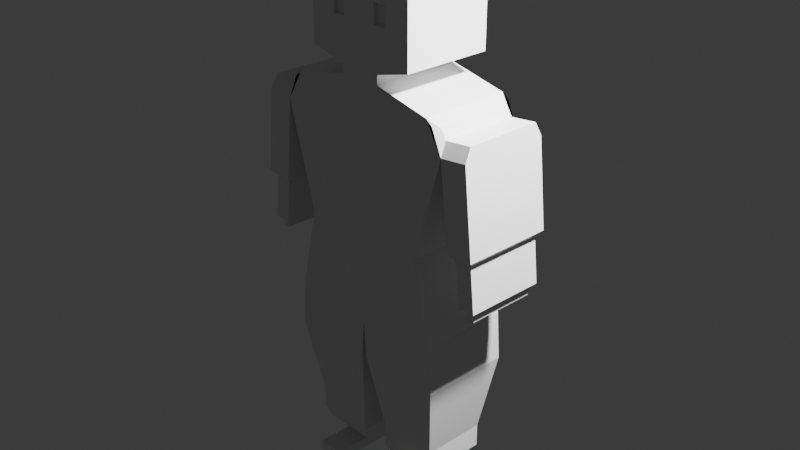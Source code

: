 # Source: Model_Player_1.blend  (saved by Blender 4.3.34; exported with 4.5.12 LTS)
import bpy
from mathutils import Matrix  # noqa: F401  (used for matrix-valued properties, if any)

bpy.ops.wm.read_factory_settings(use_empty=True)
scene = bpy.context.scene
scene.name = 'Scene'

# ---- collections
col_collection = bpy.data.collections.new('Collection'); scene.collection.children.link(col_collection)

# ---- materials (node trees are filled in below, after node groups)
mat_material = bpy.data.materials.new('Material')
mat_material.alpha_threshold = 0.0
mat_material.roughness = 0.5
mat_material.line_color = (0.0, 0.0, 0.0, 1.0)

# ---- material node trees
mat_material.use_nodes = True; mat_material.node_tree.nodes.clear()
_N = mat_material.node_tree.nodes; _L = mat_material.node_tree.links
n0 = _N.new('ShaderNodeOutputMaterial'); n0.name = 'Material Output'; n0.location = (300, 300)
n1 = _N.new('ShaderNodeBsdfPrincipled'); n1.name = 'Principled BSDF'; n1.location = (10, 300)
n1.inputs[3].default_value = 1.45
_L.new(n1.outputs[0], n0.inputs[0])
n0.is_active_output = True

# ---- world
world_world = bpy.data.worlds.new('World'); scene.world = world_world
world_world.use_nodes = True; world_world.node_tree.nodes.clear()
_N = world_world.node_tree.nodes; _L = world_world.node_tree.links
n0 = _N.new('ShaderNodeOutputWorld'); n0.name = 'World Output'; n0.location = (300, 300)
n1 = _N.new('ShaderNodeBackground'); n1.name = 'Background'; n1.location = (10, 300)
n1.inputs[0].default_value = (0.05088, 0.05088, 0.05088, 1.0)
_L.new(n1.outputs[0], n0.inputs[0])
n0.is_active_output = True
world_world.color = (0.05088, 0.05088, 0.05088)
world_world.sun_shadow_jitter_overblur = 0.0

# ---- cameras
cam_camera = bpy.data.cameras.new('Camera')
cam_camera.clip_end = 100.0
cam_camera.ortho_scale = 7.314

# ---- lights
light_light = bpy.data.lights.new('Light', 'POINT')
light_light.energy = 1000.0
light_light.shadow_soft_size = 0.1

# ---- meshes
me_cube = bpy.data.meshes.new('Cube')
me_cube.from_pydata([(0.0, 0.5, 1.4), (0.0, 0.5, 0.0), (0.0, -0.5, 1.4), (0.0, -0.5, 0.0), (-0.74, 0.5, 0.0), (-0.74, -0.5, 0.0), (0.0, 0.5, -1.0), (0.0, -0.5, -1.0), (-0.94, 0.5, -0.9), (-0.94, -0.5, -0.9), (0.0, -0.5, -1.0), (-0.94, -0.5, -0.9), (-0.94, 0.5, -0.9), (-0.94, -0.5, -0.9), (0.0, 0.5, -1.0), (0.0, -0.5, -1.0), (-0.8401, 0.3609, -2.292), (-0.8401, -0.3609, -2.292), (-0.173, 0.3609, -2.294), (-0.173, -0.3609, -2.294), (0.0, -0.5, 1.6), (-0.24, -0.5, 1.6), (0.0, 0.5, 1.6), (-0.24, 0.5, 1.6), (0.0, -0.5, 1.7), (-0.24, -0.5, 1.7), (0.0, 0.5, 1.7), (-0.24, 0.5, 1.7), (-0.2, -0.5, 2.154), (-0.3477, -0.5, 2.154), (0.0, 0.5, 1.8), (-0.64, 0.5, 1.8), (-0.2, -0.5, 2.362), (-0.3477, -0.5, 2.362), (0.0, 0.5, 2.5), (-0.64, 0.5, 2.5), (0.0, -0.5, 2.6), (-0.14, -0.5, 2.6), (0.0, 0.5, 2.6), (-0.14, 0.5, 2.6), (-0.9775, 0.5, -1.428), (-0.9775, -0.5, -1.428), (-0.03222, 0.5, -1.43), (-0.03222, -0.5, -1.43), (-0.8402, 0.3609, -2.553), (-0.8402, -0.3609, -2.553), (-0.1731, 0.3609, -2.554), (-0.1731, -0.3609, -2.554), (-0.7827, 0.3031, -2.695), (-0.6584, 0.1783, -2.96), (-0.6584, -0.1783, -2.96), (-0.7827, -0.3031, -2.695), (-0.2312, 0.3031, -2.696), (-0.3564, 0.1783, -2.96), (-0.3564, -0.1783, -2.96), (-0.2312, -0.3031, -2.696), (-0.6807, 0.201, -2.764), (-0.6807, -0.201, -2.764), (-0.3334, 0.201, -2.765), (-0.3334, -0.201, -2.765), (-0.6582, 0.1783, -2.839), (-0.6582, -0.1783, -2.839), (-0.3562, 0.1783, -2.84), (-0.3562, -0.1783, -2.84), (-0.6582, -0.5783, -2.839), (-0.3562, -0.5783, -2.84), (-0.6584, -0.5783, -2.96), (-0.3564, -0.5783, -2.96), (-0.9496, 0.5, 1.4), (-0.9496, -0.5, 1.4), (-1.05, 0.4266, 1.28), (-1.065, 0.5, 1.137), (-0.9917, 0.4266, 1.378), (-0.8732, 0.5, 1.459), (-0.9917, -0.4266, 1.378), (-0.8732, -0.5, 1.459), (-1.05, -0.4266, 1.28), (-1.065, -0.5, 1.137), (-1.363, 0.5, 1.168), (-1.349, 0.4266, 1.311), (-1.349, -0.4266, 1.311), (-1.363, -0.5, 1.168), (-1.225, 0.4429, 0.1484), (-1.162, 0.5, 0.1994), (-1.162, -0.5, 0.1994), (-1.225, -0.4429, 0.1484), (-1.46, 0.5, 0.2302), (-1.409, 0.4429, 0.1675), (-1.409, -0.4429, 0.1675), (-1.46, -0.5, 0.2302), (-1.349, -0.3813, -0.4527), (-1.349, 0.3813, -0.4527), (-1.411, 0.3813, -0.4462), (-1.411, -0.3813, -0.4462), (-1.275, -0.4429, -0.3418), (-1.275, 0.4429, -0.3418), (-1.46, 0.4429, -0.3227), (-1.46, -0.4429, -0.3227), (-1.318, -0.3996, -0.3373), (-1.318, 0.3996, -0.3373), (-1.417, 0.3996, -0.3271), (-1.417, -0.3996, -0.3271), (0.0, -0.5, 1.8), (-0.64, -0.5, 1.8), (0.0, -0.5, 2.5), (-0.64, -0.5, 2.5), (0.0, -0.5, 1.8), (-0.64, -0.5, 1.8), (0.0, -0.5, 2.5), (-0.64, -0.5, 2.5), (-0.2, -0.4562, 2.154), (-0.3477, -0.4562, 2.154), (-0.2, -0.4562, 2.362), (-0.3477, -0.4562, 2.362)], [], [(3, 2, 69, 77, 5), (75, 77, 69), (5, 4, 8, 9), (73, 75, 21, 23), (7, 9, 13, 15), (4, 1, 6, 8), (3, 5, 9, 7), (7, 9, 11, 10), (14, 15, 43, 42), (9, 8, 12, 13), (8, 6, 14, 12), (18, 19, 47, 46), (12, 14, 42, 40), (15, 13, 41, 43), (13, 12, 40, 41), (22, 23, 27, 26), (2, 0, 22, 20), (0, 68, 73, 23, 22), (27, 25, 103, 31), (20, 22, 26, 24), (23, 21, 25, 27), (21, 20, 24, 25), (28, 32, 112, 110), (25, 24, 102, 103), (26, 27, 31, 30), (24, 26, 30, 102), (34, 35, 39, 38), (30, 31, 35, 34), (102, 30, 34, 104), (31, 103, 105, 35), (38, 39, 37, 36), (104, 34, 38, 36), (35, 105, 37, 39), (105, 104, 36, 37), (16, 17, 41, 40), (18, 16, 40, 42), (17, 19, 43, 41), (19, 18, 42, 43), (52, 48, 44, 46), (16, 18, 46, 44), (19, 17, 45, 47), (17, 16, 44, 45), (49, 53, 54, 50), (51, 55, 47, 45), (55, 52, 46, 47), (56, 57, 51, 48), (58, 56, 48, 52), (57, 59, 55, 51), (59, 58, 52, 55), (48, 51, 45, 44), (60, 61, 57, 56), (62, 60, 56, 58), (61, 63, 59, 57), (63, 62, 58, 59), (49, 50, 61, 60), (53, 49, 60, 62), (50, 54, 67, 66), (54, 53, 62, 63), (66, 67, 65, 64), (54, 63, 65, 67), (63, 61, 64, 65), (61, 50, 66, 64), (74, 72, 70, 76), (75, 69, 2, 20, 21), (5, 77, 71, 4), (71, 73, 68), (70, 72, 73, 71), (74, 76, 77, 75), (75, 73, 72, 74), (77, 81, 89, 84), (4, 71, 68, 0, 1), (78, 81, 80, 79), (77, 76, 80, 81), (70, 71, 78, 79), (76, 70, 79, 80), (78, 71, 83, 86), (81, 78, 86, 89), (71, 77, 84, 83), (83, 84, 85, 82), (87, 88, 89, 86), (84, 89, 88, 85), (86, 83, 82, 87), (88, 87, 96, 97), (91, 90, 93, 92), (82, 85, 94, 95), (87, 82, 95, 96), (85, 88, 97, 94), (98, 99, 95, 94), (100, 101, 97, 96), (101, 98, 94, 97), (99, 100, 96, 95), (90, 91, 99, 98), (92, 93, 101, 100), (93, 90, 98, 101), (91, 92, 100, 99), (106, 107, 103, 102), (109, 108, 104, 105), (108, 106, 102, 104), (107, 109, 105, 103), (28, 29, 107, 106), (33, 32, 108, 109), (32, 28, 106, 108), (29, 33, 109, 107), (111, 110, 112, 113), (29, 28, 110, 111), (33, 29, 111, 113), (32, 33, 113, 112)])
_uv = me_cube.uv_layers.new(name='UVMap')
_uv.uv.foreach_set('vector', [0.375, 0.75, 0.625, 0.75, 0.625, 0.9582, 0.5781, 1.0, 0.375, 1.0, 0.6421, 0.9355, 0.5952, 0.994, 0.625, 0.9582, 0.375, 0.0, 0.375, 0.25, 0.375, 0.25, 0.375, 0.0, 0.625, 0.25, 0.625, 0.0, 0.625, 0.0, 0.625, 0.25, 0.375, 0.75, 0.375, 1.0, 0.375, 1.0, 0.375, 0.75, 0.375, 0.25, 0.375, 0.5, 0.375, 0.5, 0.375, 0.25, 0.375, 0.75, 0.375, 1.0, 0.375, 1.0, 0.375, 0.75, 0.375, 0.75, 0.125, 0.75, 0.125, 0.75, 0.375, 0.75, 0.0, 0.0, 0.0, 0.0, 0.0, 0.0, 0.0, 0.0, 0.375, 0.0, 0.375, 0.25, 0.375, 0.25, 0.375, 0.0, 0.375, 0.25, 0.375, 0.5, 0.375, 0.5, 0.375, 0.25, 0.3382, 0.5348, 0.3382, 0.7152, 0.3382, 0.7152, 0.3382, 0.5348, 0.375, 0.25, 0.375, 0.5, 0.375, 0.5, 0.375, 0.25, 0.375, 0.75, 0.375, 1.0, 0.375, 1.0, 0.375, 0.75, 0.375, 0.0, 0.375, 0.25, 0.375, 0.25, 0.375, 0.0, 0.625, 0.5, 0.625, 0.25, 0.625, 0.25, 0.625, 0.5, 0.0, 0.0, 0.0, 0.0, 0.0, 0.0, 0.0, 0.0, 0.625, 0.5, 0.625, 0.2918, 0.625, 0.25, 0.625, 0.25, 0.625, 0.5, 0.625, 0.25, 0.625, 0.0, 0.625, 0.0, 0.625, 0.25, 0.0, 0.0, 0.0, 0.0, 0.0, 0.0, 0.0, 0.0, 0.625, 0.25, 0.625, 0.0, 0.625, 0.0, 0.625, 0.25, 0.625, 1.0, 0.625, 0.75, 0.625, 0.75, 0.625, 1.0, 0.625, 0.8462, 0.625, 0.8462, 0.625, 0.8462, 0.625, 0.8462, 0.625, 1.0, 0.625, 0.75, 0.625, 0.75, 0.625, 1.0, 0.625, 0.5, 0.625, 0.25, 0.625, 0.25, 0.625, 0.5, 0.0, 0.0, 0.0, 0.0, 0.0, 0.0, 0.0, 0.0, 0.625, 0.5, 0.625, 0.25, 0.625, 0.25, 0.625, 0.5, 0.625, 0.5, 0.625, 0.25, 0.625, 0.25, 0.625, 0.5, 0.0, 0.0, 0.0, 0.0, 0.0, 0.0, 0.0, 0.0, 0.625, 0.25, 0.625, 0.0, 0.625, 0.0, 0.625, 0.25, 0.625, 0.5, 0.875, 0.5, 0.875, 0.75, 0.625, 0.75, 0.0, 0.0, 0.0, 0.0, 0.0, 0.0, 0.0, 0.0, 0.625, 0.25, 0.625, 0.0, 0.625, 0.0, 0.625, 0.25, 0.625, 1.0, 0.625, 0.75, 0.625, 0.75, 0.625, 1.0, 0.1618, 0.5348, 0.1618, 0.7152, 0.125, 0.75, 0.125, 0.5, 0.3382, 0.5348, 0.1618, 0.5348, 0.125, 0.5, 0.375, 0.5, 0.1618, 0.7152, 0.3382, 0.7152, 0.375, 0.75, 0.125, 0.75, 0.3382, 0.7152, 0.3382, 0.5348, 0.375, 0.5, 0.375, 0.75, 0.3229, 0.5492, 0.1771, 0.5492, 0.1618, 0.5348, 0.3382, 0.5348, 0.1618, 0.5348, 0.3382, 0.5348, 0.3382, 0.5348, 0.1618, 0.5348, 0.3382, 0.7152, 0.1618, 0.7152, 0.1618, 0.7152, 0.3382, 0.7152, 0.1618, 0.7152, 0.1618, 0.5348, 0.1618, 0.5348, 0.1618, 0.7152, 0.2101, 0.5804, 0.2899, 0.5804, 0.2899, 0.6696, 0.2101, 0.6696, 0.1771, 0.7008, 0.3229, 0.7008, 0.3382, 0.7152, 0.1618, 0.7152, 0.3229, 0.7008, 0.3229, 0.5492, 0.3382, 0.5348, 0.3382, 0.7152, 0.2041, 0.5747, 0.2041, 0.6753, 0.1771, 0.7008, 0.1771, 0.5492, 0.2959, 0.5747, 0.2041, 0.5747, 0.1771, 0.5492, 0.3229, 0.5492, 0.2041, 0.6753, 0.2959, 0.6753, 0.3229, 0.7008, 0.1771, 0.7008, 0.2959, 0.6753, 0.2959, 0.5747, 0.3229, 0.5492, 0.3229, 0.7008, 0.1771, 0.5492, 0.1771, 0.7008, 0.1618, 0.7152, 0.1618, 0.5348, 0.2101, 0.5804, 0.2101, 0.6696, 0.2041, 0.6753, 0.2041, 0.5747, 0.2899, 0.5804, 0.2101, 0.5804, 0.2041, 0.5747, 0.2959, 0.5747, 0.2101, 0.6696, 0.2899, 0.6696, 0.2959, 0.6753, 0.2041, 0.6753, 0.2899, 0.6696, 0.2899, 0.5804, 0.2959, 0.5747, 0.2959, 0.6753, 0.2101, 0.5804, 0.2101, 0.6696, 0.2101, 0.6696, 0.2101, 0.5804, 0.2899, 0.5804, 0.2101, 0.5804, 0.2101, 0.5804, 0.2899, 0.5804, 0.2101, 0.6696, 0.2899, 0.6696, 0.2899, 0.6696, 0.2101, 0.6696, 0.2899, 0.6696, 0.2899, 0.5804, 0.2899, 0.5804, 0.2899, 0.6696, 0.2101, 0.6696, 0.2899, 0.6696, 0.2899, 0.6696, 0.2101, 0.6696, 0.2899, 0.6696, 0.2899, 0.6696, 0.2899, 0.6696, 0.2899, 0.6696, 0.2899, 0.6696, 0.2101, 0.6696, 0.2101, 0.6696, 0.2899, 0.6696, 0.2101, 0.6696, 0.2101, 0.6696, 0.2101, 0.6696, 0.2101, 0.6696, 0.6158, 0.01835, 0.6158, 0.2317, 0.6015, 0.2317, 0.6015, 0.01835, 0.625, 1.0, 0.625, 0.9582, 0.625, 0.75, 0.625, 0.75, 0.625, 1.0, 0.375, 0.0, 0.5781, 0.0, 0.5781, 0.25, 0.375, 0.25, 0.5997, 0.3507, 0.6439, 0.3507, 0.625, 0.2918, 0.6015, 0.2317, 0.6158, 0.2317, 0.6439, 0.3507, 0.5997, 0.3507, 0.6158, 0.01835, 0.6015, 0.01835, 0.5923, 0.0, 0.625, 0.0, 0.625, 0.0, 0.625, 0.25, 0.6158, 0.2317, 0.6158, 0.01835, 0.5923, 0.0, 0.5923, 0.0, 0.5923, 0.0, 0.5923, 0.0, 0.375, 0.25, 0.5781, 0.25, 0.625, 0.2918, 0.625, 0.5, 0.375, 0.5, 0.5781, 0.25, 0.5781, 0.0, 0.6015, 0.01835, 0.6015, 0.2317, 0.5923, 0.0, 0.6015, 0.01835, 0.6015, 0.01835, 0.5923, 0.0, 0.6015, 0.2317, 0.5997, 0.3507, 0.5997, 0.3507, 0.6015, 0.2317, 0.6015, 0.01835, 0.6015, 0.2317, 0.6015, 0.2317, 0.6015, 0.01835, 0.5997, 0.3507, 0.5997, 0.3507, 0.5997, 0.3507, 0.5997, 0.3507, 0.5781, 0.0, 0.5781, 0.25, 0.5781, 0.25, 0.5781, 0.0, 0.5781, 0.25, 0.5781, 0.0, 0.5781, 0.0, 0.5781, 0.25, 0.5781, 0.25, 0.5781, 0.0, 0.5781, 0.01429, 0.5781, 0.2357, 0.5781, 0.2357, 0.5781, 0.01429, 0.5781, 0.0, 0.5781, 0.25, 0.5781, 0.0, 0.5781, 0.0, 0.5781, 0.01429, 0.5781, 0.01429, 0.5781, 0.25, 0.5781, 0.25, 0.5781, 0.2357, 0.5781, 0.2357, 0.5781, 0.01429, 0.5781, 0.2357, 0.5781, 0.2357, 0.5781, 0.01429, 0.5781, 0.2203, 0.5781, 0.02967, 0.5781, 0.02967, 0.5781, 0.2203, 0.5781, 0.2357, 0.5781, 0.01429, 0.5781, 0.01429, 0.5781, 0.2357, 0.5781, 0.2357, 0.5781, 0.2357, 0.5781, 0.2357, 0.5781, 0.2357, 0.5781, 0.01429, 0.5781, 0.01429, 0.5781, 0.01429, 0.5781, 0.01429, 0.5781, 0.0251, 0.5781, 0.2249, 0.5781, 0.2357, 0.5781, 0.01429, 0.5781, 0.2249, 0.5781, 0.0251, 0.5781, 0.01429, 0.5781, 0.2357, 0.5781, 0.0251, 0.5781, 0.0251, 0.5781, 0.01429, 0.5781, 0.01429, 0.5781, 0.2249, 0.5781, 0.2249, 0.5781, 0.2357, 0.5781, 0.2357, 0.5781, 0.02967, 0.5781, 0.2203, 0.5781, 0.2249, 0.5781, 0.0251, 0.5781, 0.2203, 0.5781, 0.02967, 0.5781, 0.0251, 0.5781, 0.2249, 0.5781, 0.02967, 0.5781, 0.02967, 0.5781, 0.0251, 0.5781, 0.0251, 0.5781, 0.2203, 0.5781, 0.2203, 0.5781, 0.2249, 0.5781, 0.2249, 0.625, 0.75, 0.625, 1.0, 0.625, 1.0, 0.625, 0.75, 0.625, 1.0, 0.625, 0.75, 0.625, 0.75, 0.625, 1.0, 0.0, 0.0, 0.0, 0.0, 0.0, 0.0, 0.0, 0.0, 0.0, 0.0, 0.0, 0.0, 0.0, 0.0, 0.0, 0.0, 0.625, 0.8462, 0.625, 0.9038, 0.625, 1.0, 0.625, 0.75, 0.625, 0.9038, 0.625, 0.8462, 0.625, 0.75, 0.625, 1.0, 0.625, 0.8462, 0.625, 0.8462, 0.625, 0.75, 0.625, 0.75, 0.625, 0.9038, 0.625, 0.9038, 0.625, 1.0, 0.625, 1.0, 0.625, 0.9038, 0.625, 0.8462, 0.625, 0.8462, 0.625, 0.9038, 0.625, 0.9038, 0.625, 0.8462, 0.625, 0.8462, 0.625, 0.9038, 0.625, 0.9038, 0.625, 0.9038, 0.625, 0.9038, 0.625, 0.9038, 0.625, 0.8462, 0.625, 0.9038, 0.625, 0.9038, 0.625, 0.8462])
me_cube.materials.append(mat_material)
me_cube.use_mirror_vertex_groups = False
me_cube.update()
arm_metarig = bpy.data.armatures.new('metarig')  # bones are not reproduced

# ---- objects
ob_cube = bpy.data.objects.new('Cube', me_cube)
ob_light = bpy.data.objects.new('Light', light_light)
ob_camera = bpy.data.objects.new('Camera', cam_camera)
ob_metarig = bpy.data.objects.new('metarig', arm_metarig)

# ---- transforms, parenting, visibility, modifiers, constraints
ob_cube.location = (-0.001521, -0.006662, 1.057)
ob_cube.scale = (0.3604, 0.3604, 0.3604)
ob_cube.lock_rotations_4d = False
ob_cube.empty_display_type = 'ARROWS'
ob_cube.lineart.crease_threshold = 0.0
_m = ob_cube.modifiers.new('Mirror', 'MIRROR')
ob_light.location = (1.468, 0.3557, 3.185)
ob_light.rotation_euler = (0.6503, 0.05522, 1.866)
ob_light.scale = (0.3604, 0.3604, 0.3604)
ob_light.lock_rotations_4d = False
ob_light.empty_display_type = 'ARROWS'
ob_light.color = (0.0, 0.0, 0.0, 0.0)
ob_light.lineart.crease_threshold = 0.0
ob_camera.location = (2.651, -2.503, 2.844)
ob_camera.rotation_euler = (1.109, 0.0, 0.8149)
ob_camera.scale = (0.3604, 0.3604, 0.3604)
ob_camera.lock_rotations_4d = False
ob_camera.empty_display_type = 'ARROWS'
ob_camera.color = (0.0, 0.0, 0.0, 0.0)
ob_camera.display_type = 'WIRE'
ob_camera.lineart.crease_threshold = 0.0
ob_metarig.location = (-0.001521, -0.006662, -0.02404)
ob_metarig.scale = (1.005, 1.005, 1.005)
ob_metarig.show_in_front = True

# ---- collection membership
col_collection.objects.link(ob_cube)
col_collection.objects.link(ob_light)
col_collection.objects.link(ob_camera)
col_collection.objects.link(ob_metarig)

# ---- scene / render settings (as saved in the file)
scene.camera = ob_camera
scene.frame_start = 1; scene.frame_end = 250; scene.frame_set(1)
scene.render.engine = 'BLENDER_EEVEE_NEXT'
bpy.context.view_layer.update()
